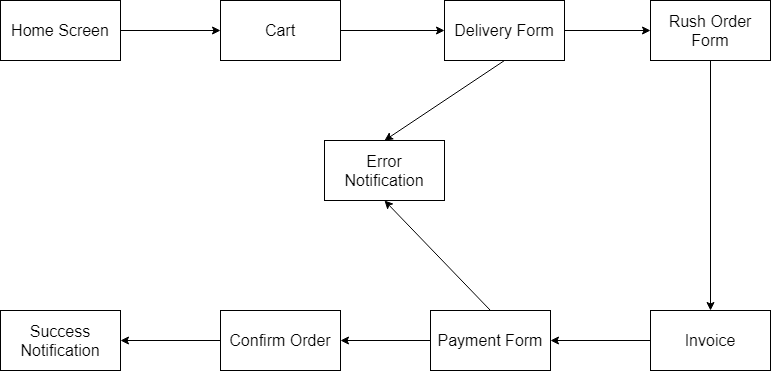

The diagram above was exported from draw.io. Its source (the exported page's mxGraphModel, read from the mxfile embedded in the PNG):
<mxGraphModel dx="1422" dy="794" grid="1" gridSize="10" guides="1" tooltips="1" connect="1" arrows="1" fold="1" page="1" pageScale="1" pageWidth="827" pageHeight="1169" math="0" shadow="0">
  <root>
    <mxCell id="WIyWlLk6GJQsqaUBKTNV-0" />
    <mxCell id="WIyWlLk6GJQsqaUBKTNV-1" parent="WIyWlLk6GJQsqaUBKTNV-0" />
    <mxCell id="AgWdPzhHT4C8ZHS16JfS-0" value="&lt;font size=&quot;3&quot;&gt;Home Screen&lt;/font&gt;" style="rounded=0;whiteSpace=wrap;html=1;" vertex="1" parent="WIyWlLk6GJQsqaUBKTNV-1">
      <mxGeometry x="30" y="70" width="120" height="60" as="geometry" />
    </mxCell>
    <mxCell id="AgWdPzhHT4C8ZHS16JfS-1" value="&lt;font size=&quot;3&quot;&gt;Cart&lt;/font&gt;" style="rounded=0;whiteSpace=wrap;html=1;" vertex="1" parent="WIyWlLk6GJQsqaUBKTNV-1">
      <mxGeometry x="250" y="70" width="120" height="60" as="geometry" />
    </mxCell>
    <mxCell id="AgWdPzhHT4C8ZHS16JfS-2" value="&lt;font size=&quot;3&quot;&gt;Delivery Form&lt;/font&gt;" style="rounded=0;whiteSpace=wrap;html=1;" vertex="1" parent="WIyWlLk6GJQsqaUBKTNV-1">
      <mxGeometry x="474" y="70" width="120" height="60" as="geometry" />
    </mxCell>
    <mxCell id="AgWdPzhHT4C8ZHS16JfS-3" value="&lt;font size=&quot;3&quot;&gt;Rush Order Form&lt;/font&gt;" style="rounded=0;whiteSpace=wrap;html=1;" vertex="1" parent="WIyWlLk6GJQsqaUBKTNV-1">
      <mxGeometry x="680" y="70" width="120" height="60" as="geometry" />
    </mxCell>
    <mxCell id="AgWdPzhHT4C8ZHS16JfS-4" value="&lt;font size=&quot;3&quot;&gt;Invoice&lt;/font&gt;" style="rounded=0;whiteSpace=wrap;html=1;" vertex="1" parent="WIyWlLk6GJQsqaUBKTNV-1">
      <mxGeometry x="680" y="380" width="120" height="60" as="geometry" />
    </mxCell>
    <mxCell id="AgWdPzhHT4C8ZHS16JfS-5" value="&lt;font size=&quot;3&quot;&gt;Payment Form&lt;/font&gt;" style="rounded=0;whiteSpace=wrap;html=1;" vertex="1" parent="WIyWlLk6GJQsqaUBKTNV-1">
      <mxGeometry x="460" y="380" width="120" height="60" as="geometry" />
    </mxCell>
    <mxCell id="AgWdPzhHT4C8ZHS16JfS-6" value="&lt;font size=&quot;3&quot;&gt;Confirm Order&lt;/font&gt;" style="rounded=0;whiteSpace=wrap;html=1;" vertex="1" parent="WIyWlLk6GJQsqaUBKTNV-1">
      <mxGeometry x="250" y="380" width="120" height="60" as="geometry" />
    </mxCell>
    <mxCell id="AgWdPzhHT4C8ZHS16JfS-7" value="&lt;font size=&quot;3&quot;&gt;Success Notification&lt;/font&gt;" style="rounded=0;whiteSpace=wrap;html=1;" vertex="1" parent="WIyWlLk6GJQsqaUBKTNV-1">
      <mxGeometry x="30" y="380" width="120" height="60" as="geometry" />
    </mxCell>
    <mxCell id="AgWdPzhHT4C8ZHS16JfS-9" value="" style="endArrow=classic;html=1;exitX=1;exitY=0.5;exitDx=0;exitDy=0;entryX=0;entryY=0.5;entryDx=0;entryDy=0;" edge="1" parent="WIyWlLk6GJQsqaUBKTNV-1" source="AgWdPzhHT4C8ZHS16JfS-0" target="AgWdPzhHT4C8ZHS16JfS-1">
      <mxGeometry width="50" height="50" relative="1" as="geometry">
        <mxPoint x="390" y="420" as="sourcePoint" />
        <mxPoint x="440" y="370" as="targetPoint" />
      </mxGeometry>
    </mxCell>
    <mxCell id="AgWdPzhHT4C8ZHS16JfS-10" value="" style="endArrow=classic;html=1;exitX=1;exitY=0.5;exitDx=0;exitDy=0;entryX=0;entryY=0.5;entryDx=0;entryDy=0;" edge="1" parent="WIyWlLk6GJQsqaUBKTNV-1" source="AgWdPzhHT4C8ZHS16JfS-1" target="AgWdPzhHT4C8ZHS16JfS-2">
      <mxGeometry width="50" height="50" relative="1" as="geometry">
        <mxPoint x="390" y="420" as="sourcePoint" />
        <mxPoint x="440" y="370" as="targetPoint" />
      </mxGeometry>
    </mxCell>
    <mxCell id="AgWdPzhHT4C8ZHS16JfS-11" value="" style="endArrow=classic;html=1;entryX=0;entryY=0.5;entryDx=0;entryDy=0;exitX=1;exitY=0.5;exitDx=0;exitDy=0;" edge="1" parent="WIyWlLk6GJQsqaUBKTNV-1" source="AgWdPzhHT4C8ZHS16JfS-2" target="AgWdPzhHT4C8ZHS16JfS-3">
      <mxGeometry width="50" height="50" relative="1" as="geometry">
        <mxPoint x="390" y="420" as="sourcePoint" />
        <mxPoint x="440" y="370" as="targetPoint" />
      </mxGeometry>
    </mxCell>
    <mxCell id="AgWdPzhHT4C8ZHS16JfS-12" value="" style="endArrow=classic;html=1;entryX=0.5;entryY=0;entryDx=0;entryDy=0;exitX=0.5;exitY=1;exitDx=0;exitDy=0;" edge="1" parent="WIyWlLk6GJQsqaUBKTNV-1" source="AgWdPzhHT4C8ZHS16JfS-3" target="AgWdPzhHT4C8ZHS16JfS-4">
      <mxGeometry width="50" height="50" relative="1" as="geometry">
        <mxPoint x="390" y="420" as="sourcePoint" />
        <mxPoint x="440" y="370" as="targetPoint" />
      </mxGeometry>
    </mxCell>
    <mxCell id="AgWdPzhHT4C8ZHS16JfS-13" value="" style="endArrow=classic;html=1;exitX=0;exitY=0.5;exitDx=0;exitDy=0;" edge="1" parent="WIyWlLk6GJQsqaUBKTNV-1" source="AgWdPzhHT4C8ZHS16JfS-4" target="AgWdPzhHT4C8ZHS16JfS-5">
      <mxGeometry width="50" height="50" relative="1" as="geometry">
        <mxPoint x="390" y="420" as="sourcePoint" />
        <mxPoint x="581" y="330" as="targetPoint" />
      </mxGeometry>
    </mxCell>
    <mxCell id="AgWdPzhHT4C8ZHS16JfS-14" value="" style="endArrow=classic;html=1;entryX=1;entryY=0.5;entryDx=0;entryDy=0;exitX=0;exitY=0.5;exitDx=0;exitDy=0;" edge="1" parent="WIyWlLk6GJQsqaUBKTNV-1" source="AgWdPzhHT4C8ZHS16JfS-5" target="AgWdPzhHT4C8ZHS16JfS-6">
      <mxGeometry width="50" height="50" relative="1" as="geometry">
        <mxPoint x="390" y="420" as="sourcePoint" />
        <mxPoint x="440" y="370" as="targetPoint" />
      </mxGeometry>
    </mxCell>
    <mxCell id="AgWdPzhHT4C8ZHS16JfS-15" value="" style="endArrow=classic;html=1;exitX=0;exitY=0.5;exitDx=0;exitDy=0;entryX=1;entryY=0.5;entryDx=0;entryDy=0;" edge="1" parent="WIyWlLk6GJQsqaUBKTNV-1" source="AgWdPzhHT4C8ZHS16JfS-6" target="AgWdPzhHT4C8ZHS16JfS-7">
      <mxGeometry width="50" height="50" relative="1" as="geometry">
        <mxPoint x="390" y="420" as="sourcePoint" />
        <mxPoint x="440" y="370" as="targetPoint" />
      </mxGeometry>
    </mxCell>
    <mxCell id="AgWdPzhHT4C8ZHS16JfS-16" value="&lt;font size=&quot;3&quot;&gt;Error Notification&lt;/font&gt;" style="rounded=0;whiteSpace=wrap;html=1;" vertex="1" parent="WIyWlLk6GJQsqaUBKTNV-1">
      <mxGeometry x="354" y="210" width="120" height="60" as="geometry" />
    </mxCell>
    <mxCell id="AgWdPzhHT4C8ZHS16JfS-20" value="" style="endArrow=classic;html=1;entryX=0.5;entryY=1;entryDx=0;entryDy=0;exitX=0.5;exitY=0;exitDx=0;exitDy=0;" edge="1" parent="WIyWlLk6GJQsqaUBKTNV-1" source="AgWdPzhHT4C8ZHS16JfS-5" target="AgWdPzhHT4C8ZHS16JfS-16">
      <mxGeometry width="50" height="50" relative="1" as="geometry">
        <mxPoint x="390" y="400" as="sourcePoint" />
        <mxPoint x="440" y="350" as="targetPoint" />
      </mxGeometry>
    </mxCell>
    <mxCell id="AgWdPzhHT4C8ZHS16JfS-21" value="" style="endArrow=classic;html=1;entryX=0.5;entryY=0;entryDx=0;entryDy=0;exitX=0.5;exitY=1;exitDx=0;exitDy=0;" edge="1" parent="WIyWlLk6GJQsqaUBKTNV-1" source="AgWdPzhHT4C8ZHS16JfS-2" target="AgWdPzhHT4C8ZHS16JfS-16">
      <mxGeometry width="50" height="50" relative="1" as="geometry">
        <mxPoint x="390" y="400" as="sourcePoint" />
        <mxPoint x="440" y="350" as="targetPoint" />
      </mxGeometry>
    </mxCell>
  </root>
</mxGraphModel>